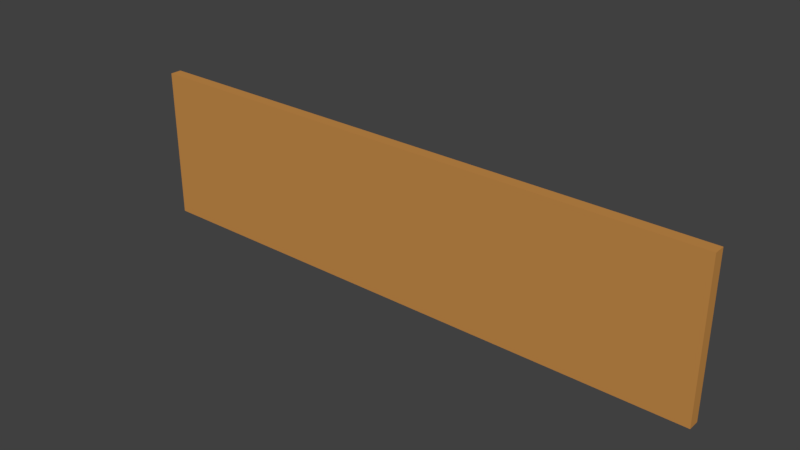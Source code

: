 # Source: WANDBLENDE_01.blend  (saved by Blender 2.79.0; exported with 4.5.12 LTS)
import bpy
from mathutils import Matrix  # noqa: F401  (used for matrix-valued properties, if any)

bpy.ops.wm.read_factory_settings(use_empty=True)
scene = bpy.context.scene
scene.name = 'Scene'

# ---- collections
col_collection_1 = bpy.data.collections.new('Collection 1'); scene.collection.children.link(col_collection_1)

# ---- materials (node trees are filled in below, after node groups)
mat_material = bpy.data.materials.new('Material')
mat_material.alpha_threshold = 0.0
mat_material.use_transparent_shadow = False
mat_material.diffuse_color = (0.5596, 0.2595, 0.06695, 1.0)
mat_material.roughness = 0.5
mat_material.line_color = (0.0, 0.0, 0.0, 1.0)
mat_material_001 = bpy.data.materials.new('Material.001')
mat_material_001.alpha_threshold = 0.0
mat_material_001.use_transparent_shadow = False
mat_material_001.diffuse_color = (0.046, 0.2189, 0.5596, 1.0)
mat_material_001.roughness = 0.5
mat_material_002 = bpy.data.materials.new('Material.002')
mat_material_002.alpha_threshold = 0.0
mat_material_002.use_transparent_shadow = False
mat_material_002.diffuse_color = (0.1237, 0.1237, 0.1237, 1.0)
mat_material_002.roughness = 0.5
mat_material_003 = bpy.data.materials.new('Material.003')
mat_material_003.alpha_threshold = 0.0
mat_material_003.use_transparent_shadow = False
mat_material_003.diffuse_color = (0.8412, 0.4333, 0.1443, 1.0)
mat_material_003.roughness = 0.5

# ---- material node trees

# ---- world
world_world = bpy.data.worlds.new('World'); scene.world = world_world
world_world.color = (0.05088, 0.05088, 0.05088)
world_world.use_sun_shadow = False
world_world.sun_shadow_jitter_overblur = 0.0
world_world.cycles.sampling_method = 'MANUAL'

# ---- meshes
me_cube = bpy.data.meshes.new('Cube')
me_cube.from_pydata([(-0.8593, -0.4585, -67.22), (-0.8593, -0.4585, -0.1918), (-1.01, -0.4585, -67.22), (-1.01, -0.4585, -0.1918), (-0.8593, 3.1, -67.22), (-0.8593, 3.1, -0.1918), (-1.01, 3.1, -67.22), (-1.01, 3.1, -0.1918)], [], [(0, 1, 3, 2), (2, 3, 7, 6), (6, 7, 5, 4), (4, 5, 1, 0), (2, 6, 4, 0), (7, 3, 1, 5)])
me_cube.materials.append(mat_material)
me_cube.materials.append(mat_material_001)
me_cube.materials.append(mat_material_002)
me_cube.materials.append(mat_material_003)
me_cube.use_remesh_preserve_volume = False
me_cube.use_remesh_preserve_attributes = False
me_cube.use_mirror_vertex_groups = False
me_cube.update()

# ---- objects
ob_cube = bpy.data.objects.new('Cube', me_cube)

# ---- transforms, parenting, visibility, modifiers, constraints
ob_cube.location = (0.0, 0.0, 2.034)
ob_cube.rotation_euler = (0.0, -0.0, -1.571)
ob_cube.scale = (1.0, 2.15, 0.02984)
ob_cube.lock_rotations_4d = False
ob_cube.empty_display_type = 'ARROWS'
ob_cube.lineart.crease_threshold = 0.0

# ---- collection membership
col_collection_1.objects.link(ob_cube)

# ---- scene / render settings (as saved in the file)
scene.frame_start = 1; scene.frame_end = 250; scene.frame_set(1)
scene.render.engine = 'BLENDER_EEVEE_NEXT'
scene.render.resolution_percentage = 50
scene.render.dither_intensity = 0.0
scene.cycles.use_denoising = False
scene.cycles.samples = 128
scene.cycles.sampling_pattern = 'TABULATED_SOBOL'
scene.cycles.use_adaptive_sampling = False
scene.cycles.use_light_tree = False
scene.cycles.blur_glossy = 0.0
scene.cycles.sample_clamp_indirect = 0.0
scene.view_settings.view_transform = 'Standard'
bpy.context.view_layer.update()

# ---- added for rendering (the .blend has no active camera and no usable light): camera, sun
cam_auto = bpy.data.cameras.new('AutoCamera')
cam_auto.lens = 50.0
cam_auto.sensor_width = 36.0
cam_auto.clip_end = 1000.0
ob_auto_camera = bpy.data.objects.new('AutoCamera', cam_auto)
scene.collection.objects.link(ob_auto_camera)
ob_auto_camera.location = (10.1568, -7.8463, 6.88245)
ob_auto_camera.rotation_euler = (1.09748, -7.21219e-08, 0.694738)
scene.camera = ob_auto_camera
light_auto_sun = bpy.data.lights.new('AutoSun', 'SUN')
light_auto_sun.energy = 3.0
light_auto_sun.angle = 0.0523599
ob_auto_sun = bpy.data.objects.new('AutoSun', light_auto_sun)
scene.collection.objects.link(ob_auto_sun)
ob_auto_sun.rotation_euler = (0.872665, 0.174533, 0.523599)
bpy.context.view_layer.update()
